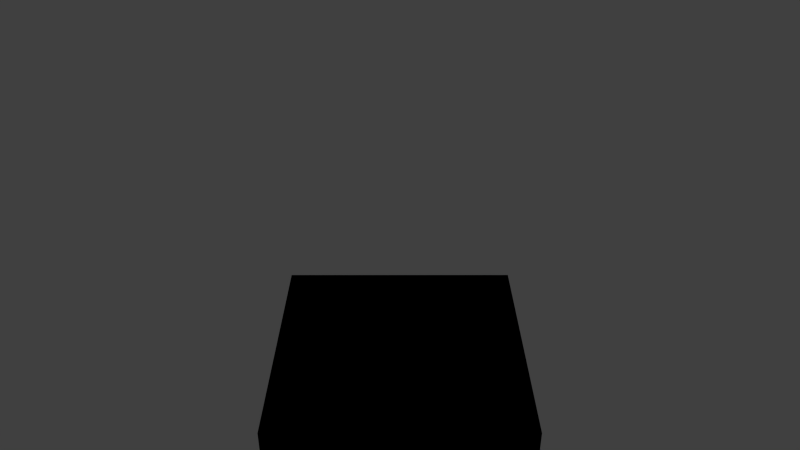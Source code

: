 # Source: rot_3.blend  (saved by Blender 2.57.1; exported with 4.5.12 LTS)
import bpy
from mathutils import Matrix  # noqa: F401  (used for matrix-valued properties, if any)

bpy.ops.wm.read_factory_settings(use_empty=True)
scene = bpy.context.scene
scene.name = 'Scene'

# ---- collections
col_collection_1 = bpy.data.collections.new('Collection 1'); scene.collection.children.link(col_collection_1)

# ---- materials (node trees are filled in below, after node groups)
mat_xxx = bpy.data.materials.new('XXX')
mat_xxx.alpha_threshold = 0.0
mat_xxx.use_transparent_shadow = False
mat_xxx.specular_color = (0.401, 0.401, 0.401)
mat_xxx.roughness = 0.5
mat_xxx.line_color = (0.0, 0.0, 0.0, 1.0)
mat_material = bpy.data.materials.new('Material')
mat_material.alpha_threshold = 0.0
mat_material.use_transparent_shadow = False
mat_material.roughness = 0.5
mat_material.line_color = (0.0, 0.0, 0.0, 1.0)

# ---- material node trees

# ---- world
world_world = bpy.data.worlds.new('World'); scene.world = world_world
world_world.color = (0.05088, 0.05088, 0.05088)
world_world.use_sun_shadow = False
world_world.sun_shadow_jitter_overblur = 0.0
world_world.cycles.sampling_method = 'MANUAL'
world_world.cycles.sample_map_resolution = 256

# ---- cameras
cam_viewpoint = bpy.data.cameras.new('Viewpoint')
cam_viewpoint.clip_end = 100.0
cam_viewpoint.lens = 34.98
cam_viewpoint.dof.focus_distance = 0.0
cam_viewpoint.dof.aperture_fstop = 128.0
cam_camera = bpy.data.cameras.new('Camera')
cam_camera.clip_end = 100.0
cam_camera.lens = 35.0
cam_camera.ortho_scale = 7.314
cam_camera.dof.focus_distance = 0.0
cam_camera.dof.aperture_fstop = 128.0

# ---- lights
light_todo = bpy.data.lights.new('ToDo', 'POINT')
light_todo.transmission_factor = 0.0
light_todo.energy = 57.14
light_todo.shadow_buffer_clip_start = 0.5
light_todo.shadow_soft_size = 1.0
light_todo.shadow_maximum_resolution = 0.006
light_todo.use_absolute_resolution = True
light_todo.cycles.use_multiple_importance_sampling = False
light_lamp = bpy.data.lights.new('Lamp', 'POINT')
light_lamp.transmission_factor = 0.0
light_lamp.cutoff_distance = 30.0
light_lamp.energy = 100.0
light_lamp.shadow_buffer_clip_start = 1.001
light_lamp.shadow_soft_size = 1.0
light_lamp.shadow_maximum_resolution = 0.006
light_lamp.use_absolute_resolution = True
light_lamp.cycles.use_multiple_importance_sampling = False

# ---- meshes
me_shapeindexedfaceset = bpy.data.meshes.new('ShapeIndexedFaceSet')
me_shapeindexedfaceset.from_pydata([(0.0, 0.0, 0.0), (1.0, 1.0, -1.0), (1.0, -1.0, -1.0), (-1.0, -1.0, -1.0), (-1.0, 1.0, -1.0), (1.0, 1.0, 1.0), (1.0, -1.0, 1.0), (-1.0, -1.0, 1.0), (-1.0, 1.0, 1.0)], [], [(1, 2, 3, 4), (5, 8, 7, 6), (1, 5, 6, 2), (2, 6, 7, 3), (3, 7, 8, 4), (5, 1, 4, 8)])
me_shapeindexedfaceset.materials.append(mat_xxx)
me_shapeindexedfaceset.use_remesh_preserve_volume = False
me_shapeindexedfaceset.use_remesh_preserve_attributes = False
me_shapeindexedfaceset.use_mirror_vertex_groups = False
me_shapeindexedfaceset.update()
me_cube = bpy.data.meshes.new('Cube')
me_cube.from_pydata([(1.0, 1.0, -1.0), (1.0, -1.0, -1.0), (-1.0, -1.0, -1.0), (-1.0, 1.0, -1.0), (1.0, 1.0, 1.0), (1.0, -1.0, 1.0), (-1.0, -1.0, 1.0), (-1.0, 1.0, 1.0)], [], [(0, 1, 2, 3), (4, 7, 6, 5), (0, 4, 5, 1), (1, 5, 6, 2), (2, 6, 7, 3), (4, 0, 3, 7)])
me_cube.materials.append(mat_material)
me_cube.use_remesh_preserve_volume = False
me_cube.use_remesh_preserve_attributes = False
me_cube.use_mirror_vertex_groups = False
me_cube.update()

# ---- objects
ob_todo_001 = bpy.data.objects.new('TODO.001', cam_viewpoint)
ob_todo = bpy.data.objects.new('TODO', light_todo)
ob_shapeindexedfaceset = bpy.data.objects.new('ShapeIndexedFaceSet', me_shapeindexedfaceset)
ob_cube = bpy.data.objects.new('Cube', me_cube)
ob_lamp = bpy.data.objects.new('Lamp', light_lamp)
ob_camera = bpy.data.objects.new('Camera', cam_camera)

# ---- transforms, parenting, visibility, modifiers, constraints
ob_todo_001.location = (0.0, 0.0, 0.0)
ob_todo_001.rotation_euler = (1.571, -0.0, 0.0)
ob_todo_001.lineart.crease_threshold = 0.0
ob_todo.location = (4.076, 1.006, 5.904)
ob_todo.rotation_euler = (1.571, -0.0, 0.0)
ob_todo.lineart.crease_threshold = 0.0
ob_shapeindexedfaceset.location = (0.0, 0.0, 0.0)
ob_shapeindexedfaceset.lineart.crease_threshold = 0.0
ob_cube.location = (0.0, 0.0, 0.0)
ob_cube.lock_rotations_4d = False
ob_cube.empty_display_type = 'ARROWS'
ob_cube.lineart.crease_threshold = 0.0
ob_lamp.location = (4.076, 1.005, 5.904)
ob_lamp.rotation_euler = (0.6503, 0.05522, 1.866)
ob_lamp.lock_rotations_4d = False
ob_lamp.empty_display_type = 'ARROWS'
ob_lamp.color = (0.0, 0.0, 0.0, 0.0)
ob_lamp.lineart.crease_threshold = 0.0
ob_camera.location = (-5.0, 0.0, 5.0)
ob_camera.rotation_euler = (1.047, 0.0, 4.712)
ob_camera.lock_rotations_4d = False
ob_camera.empty_display_type = 'ARROWS'
ob_camera.color = (0.0, 0.0, 0.0, 0.0)
ob_camera.display_type = 'WIRE'
ob_camera.lineart.crease_threshold = 0.0

# ---- collection membership
col_collection_1.objects.link(ob_todo_001)
col_collection_1.objects.link(ob_todo)
col_collection_1.objects.link(ob_shapeindexedfaceset)
col_collection_1.objects.link(ob_cube)
col_collection_1.objects.link(ob_lamp)
col_collection_1.objects.link(ob_camera)

# ---- scene / render settings (as saved in the file)
scene.camera = ob_camera
scene.frame_start = 1; scene.frame_end = 250; scene.frame_set(1)
scene.render.engine = 'BLENDER_EEVEE_NEXT'
scene.render.image_settings.color_mode = 'RGB'
scene.render.image_settings.compression = 90
scene.render.resolution_percentage = 50
scene.render.dither_intensity = 0.0
scene.render.bake_margin = 2
scene.render.bake_bias = 0.0
scene.cycles.use_denoising = False
scene.cycles.samples = 10
scene.cycles.sampling_pattern = 'TABULATED_SOBOL'
scene.cycles.light_sampling_threshold = 0.0
scene.cycles.use_adaptive_sampling = False
scene.cycles.use_light_tree = False
scene.cycles.blur_glossy = 0.0
scene.cycles.volume_bounces = 1
scene.cycles.pixel_filter_type = 'GAUSSIAN'
scene.cycles.sample_clamp_indirect = 0.0
scene.view_settings.view_transform = 'Standard'
bpy.context.view_layer.update()

